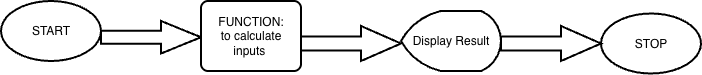

The diagram above was exported from draw.io. Its source (the exported page's mxGraphModel, read from the mxfile embedded in the PNG):
<mxGraphModel dx="938" dy="647" grid="1" gridSize="10" guides="1" tooltips="1" connect="1" arrows="1" fold="1" page="1" pageScale="1" pageWidth="827" pageHeight="1169" math="0" shadow="0">
  <root>
    <mxCell id="0" />
    <mxCell id="1" parent="0" />
    <mxCell id="7hPHJp0rv_atDzOt76wv-5" parent="1" style="strokeWidth=2;html=1;shape=mxgraph.flowchart.start_1;whiteSpace=wrap;" value="START" vertex="1">
      <mxGeometry height="60" width="100" x="140" y="160" as="geometry" />
    </mxCell>
    <mxCell id="7hPHJp0rv_atDzOt76wv-7" parent="1" style="verticalLabelPosition=bottom;verticalAlign=top;html=1;strokeWidth=2;shape=mxgraph.arrows2.arrow;dy=0.6;dx=40;notch=0;" value="" vertex="1">
      <mxGeometry height="32.5" width="100" x="240" y="180" as="geometry" />
    </mxCell>
    <mxCell id="7hPHJp0rv_atDzOt76wv-8" parent="1" style="rounded=1;whiteSpace=wrap;html=1;absoluteArcSize=1;arcSize=14;strokeWidth=2;" value="FUNCTION:&lt;div&gt;to calculate inputs&amp;nbsp;&lt;/div&gt;" vertex="1">
      <mxGeometry height="70" width="100" x="340" y="160" as="geometry" />
    </mxCell>
    <mxCell id="7hPHJp0rv_atDzOt76wv-9" parent="1" style="verticalLabelPosition=bottom;verticalAlign=top;html=1;strokeWidth=2;shape=mxgraph.arrows2.arrow;dy=0.6;dx=40;notch=0;" value="" vertex="1">
      <mxGeometry height="35" width="100" x="440" y="185" as="geometry" />
    </mxCell>
    <mxCell id="7hPHJp0rv_atDzOt76wv-11" parent="1" style="strokeWidth=2;html=1;shape=mxgraph.flowchart.display;whiteSpace=wrap;" value="Display Result" vertex="1">
      <mxGeometry height="60" width="100" x="540" y="170" as="geometry" />
    </mxCell>
    <mxCell id="7hPHJp0rv_atDzOt76wv-12" parent="1" style="strokeWidth=2;html=1;shape=mxgraph.flowchart.start_1;whiteSpace=wrap;" value="STOP" vertex="1">
      <mxGeometry height="60" width="100" x="740" y="172.5" as="geometry" />
    </mxCell>
    <mxCell id="7hPHJp0rv_atDzOt76wv-14" parent="1" style="verticalLabelPosition=bottom;verticalAlign=top;html=1;strokeWidth=2;shape=mxgraph.arrows2.arrow;dy=0.6;dx=40;notch=0;" value="" vertex="1">
      <mxGeometry height="35" width="100" x="640" y="185" as="geometry" />
    </mxCell>
  </root>
</mxGraphModel>